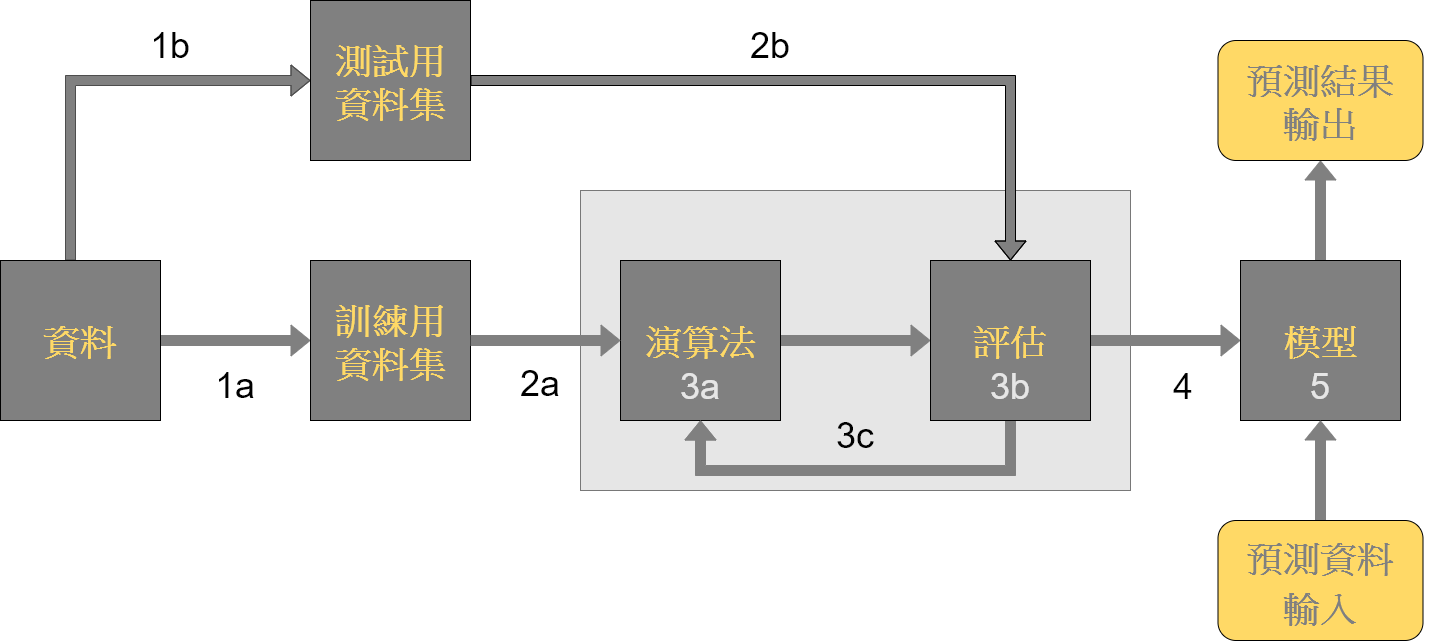

The diagram above was exported from draw.io. Its source (the exported page's mxGraphModel, read from the mxfile embedded in the PNG):
<mxGraphModel dx="2048" dy="1234" grid="1" gridSize="10" guides="1" tooltips="1" connect="1" arrows="1" fold="1" page="1" pageScale="1" pageWidth="1600" pageHeight="900" math="0" shadow="0">
  <root>
    <mxCell id="0" />
    <mxCell id="1" parent="0" />
    <mxCell id="NYFDlVTNNVuHno-J9u04-36" value="" style="rounded=0;whiteSpace=wrap;html=1;dashed=1;dashPattern=1 1;fillColor=#E6E6E6;" vertex="1" parent="1">
      <mxGeometry x="680" y="300" width="550" height="300" as="geometry" />
    </mxCell>
    <mxCell id="NYFDlVTNNVuHno-J9u04-33" style="edgeStyle=orthogonalEdgeStyle;rounded=0;orthogonalLoop=1;jettySize=auto;html=1;entryX=0;entryY=0.5;entryDx=0;entryDy=0;shape=flexArrow;strokeColor=#808080;fillColor=#808080;" edge="1" parent="1" source="NYFDlVTNNVuHno-J9u04-4" target="NYFDlVTNNVuHno-J9u04-5">
      <mxGeometry relative="1" as="geometry" />
    </mxCell>
    <mxCell id="NYFDlVTNNVuHno-J9u04-34" style="edgeStyle=orthogonalEdgeStyle;rounded=0;orthogonalLoop=1;jettySize=auto;html=1;entryX=0;entryY=0.5;entryDx=0;entryDy=0;shape=flexArrow;fillColor=#808080;strokeColor=#4D4D4D;" edge="1" parent="1" source="NYFDlVTNNVuHno-J9u04-4" target="NYFDlVTNNVuHno-J9u04-9">
      <mxGeometry relative="1" as="geometry">
        <Array as="points">
          <mxPoint x="170" y="190" />
        </Array>
      </mxGeometry>
    </mxCell>
    <mxCell id="NYFDlVTNNVuHno-J9u04-4" value="" style="whiteSpace=wrap;html=1;aspect=fixed;fillColor=#808080;" vertex="1" parent="1">
      <mxGeometry x="100" y="370" width="160" height="160" as="geometry" />
    </mxCell>
    <mxCell id="NYFDlVTNNVuHno-J9u04-5" value="" style="whiteSpace=wrap;html=1;aspect=fixed;fillColor=#808080;" vertex="1" parent="1">
      <mxGeometry x="410" y="370" width="160" height="160" as="geometry" />
    </mxCell>
    <mxCell id="NYFDlVTNNVuHno-J9u04-29" style="edgeStyle=orthogonalEdgeStyle;rounded=0;orthogonalLoop=1;jettySize=auto;html=1;entryX=0;entryY=0.5;entryDx=0;entryDy=0;shape=flexArrow;strokeColor=#808080;fillColor=#808080;" edge="1" parent="1" source="NYFDlVTNNVuHno-J9u04-6" target="NYFDlVTNNVuHno-J9u04-7">
      <mxGeometry relative="1" as="geometry" />
    </mxCell>
    <mxCell id="NYFDlVTNNVuHno-J9u04-6" value="" style="whiteSpace=wrap;html=1;aspect=fixed;fillColor=#808080;" vertex="1" parent="1">
      <mxGeometry x="720" y="370" width="160" height="160" as="geometry" />
    </mxCell>
    <mxCell id="NYFDlVTNNVuHno-J9u04-31" style="edgeStyle=orthogonalEdgeStyle;rounded=0;orthogonalLoop=1;jettySize=auto;html=1;entryX=0;entryY=0.5;entryDx=0;entryDy=0;shape=flexArrow;strokeColor=#808080;fillColor=#808080;" edge="1" parent="1" source="NYFDlVTNNVuHno-J9u04-7" target="NYFDlVTNNVuHno-J9u04-8">
      <mxGeometry relative="1" as="geometry" />
    </mxCell>
    <mxCell id="NYFDlVTNNVuHno-J9u04-37" style="edgeStyle=orthogonalEdgeStyle;shape=flexArrow;rounded=0;orthogonalLoop=1;jettySize=auto;html=1;entryX=0.5;entryY=1;entryDx=0;entryDy=0;fillColor=#808080;strokeColor=#808080;" edge="1" parent="1" source="NYFDlVTNNVuHno-J9u04-7" target="NYFDlVTNNVuHno-J9u04-6">
      <mxGeometry relative="1" as="geometry">
        <Array as="points">
          <mxPoint x="1110" y="580" />
          <mxPoint x="800" y="580" />
        </Array>
      </mxGeometry>
    </mxCell>
    <mxCell id="NYFDlVTNNVuHno-J9u04-7" value="" style="whiteSpace=wrap;html=1;aspect=fixed;fillColor=#808080;" vertex="1" parent="1">
      <mxGeometry x="1030" y="370" width="160" height="160" as="geometry" />
    </mxCell>
    <mxCell id="NYFDlVTNNVuHno-J9u04-23" style="edgeStyle=orthogonalEdgeStyle;rounded=0;orthogonalLoop=1;jettySize=auto;html=1;entryX=0.5;entryY=1;entryDx=0;entryDy=0;shape=flexArrow;strokeColor=#808080;fillColor=#808080;" edge="1" parent="1" source="NYFDlVTNNVuHno-J9u04-8" target="NYFDlVTNNVuHno-J9u04-10">
      <mxGeometry relative="1" as="geometry" />
    </mxCell>
    <mxCell id="NYFDlVTNNVuHno-J9u04-8" value="" style="whiteSpace=wrap;html=1;aspect=fixed;fillColor=#808080;" vertex="1" parent="1">
      <mxGeometry x="1340" y="370" width="160" height="160" as="geometry" />
    </mxCell>
    <mxCell id="NYFDlVTNNVuHno-J9u04-9" value="" style="whiteSpace=wrap;html=1;aspect=fixed;fillColor=#808080;" vertex="1" parent="1">
      <mxGeometry x="410" y="110" width="160" height="160" as="geometry" />
    </mxCell>
    <mxCell id="NYFDlVTNNVuHno-J9u04-10" value="" style="rounded=1;whiteSpace=wrap;html=1;fillColor=#FFD966;" vertex="1" parent="1">
      <mxGeometry x="1317.5" y="150" width="205" height="120" as="geometry" />
    </mxCell>
    <mxCell id="NYFDlVTNNVuHno-J9u04-21" style="edgeStyle=orthogonalEdgeStyle;rounded=0;orthogonalLoop=1;jettySize=auto;html=1;entryX=0.5;entryY=1;entryDx=0;entryDy=0;shape=flexArrow;strokeColor=#808080;fillColor=#808080;" edge="1" parent="1" source="NYFDlVTNNVuHno-J9u04-11" target="NYFDlVTNNVuHno-J9u04-8">
      <mxGeometry relative="1" as="geometry" />
    </mxCell>
    <mxCell id="NYFDlVTNNVuHno-J9u04-11" value="" style="rounded=1;whiteSpace=wrap;html=1;fillColor=#FFD966;" vertex="1" parent="1">
      <mxGeometry x="1317.5" y="630" width="205" height="120" as="geometry" />
    </mxCell>
    <mxCell id="NYFDlVTNNVuHno-J9u04-12" value="&lt;font size=&quot;1&quot; color=&quot;#ffd966&quot;&gt;&lt;b style=&quot;font-size: 36px&quot;&gt;資料&lt;/b&gt;&lt;/font&gt;" style="text;html=1;strokeColor=none;fillColor=none;align=center;verticalAlign=middle;whiteSpace=wrap;rounded=0;" vertex="1" parent="1">
      <mxGeometry x="125" y="415" width="110" height="70" as="geometry" />
    </mxCell>
    <mxCell id="NYFDlVTNNVuHno-J9u04-26" style="edgeStyle=orthogonalEdgeStyle;rounded=0;orthogonalLoop=1;jettySize=auto;html=1;entryX=0;entryY=0.5;entryDx=0;entryDy=0;shape=flexArrow;exitX=1;exitY=0.5;exitDx=0;exitDy=0;strokeColor=#808080;fillColor=#808080;" edge="1" parent="1" source="NYFDlVTNNVuHno-J9u04-5" target="NYFDlVTNNVuHno-J9u04-6">
      <mxGeometry relative="1" as="geometry">
        <mxPoint x="580" y="450" as="sourcePoint" />
      </mxGeometry>
    </mxCell>
    <mxCell id="NYFDlVTNNVuHno-J9u04-13" value="&lt;font style=&quot;font-size: 36px&quot; color=&quot;#ffd966&quot;&gt;&lt;b&gt;訓練用&lt;br&gt;資料集&lt;/b&gt;&lt;/font&gt;" style="text;html=1;strokeColor=none;fillColor=none;align=center;verticalAlign=middle;whiteSpace=wrap;rounded=0;" vertex="1" parent="1">
      <mxGeometry x="417.5" y="390" width="145" height="120" as="geometry" />
    </mxCell>
    <mxCell id="NYFDlVTNNVuHno-J9u04-35" style="edgeStyle=orthogonalEdgeStyle;rounded=0;orthogonalLoop=1;jettySize=auto;html=1;entryX=0.5;entryY=0;entryDx=0;entryDy=0;shape=flexArrow;fillColor=#808080;exitX=1;exitY=0.5;exitDx=0;exitDy=0;" edge="1" parent="1" source="NYFDlVTNNVuHno-J9u04-9" target="NYFDlVTNNVuHno-J9u04-7">
      <mxGeometry relative="1" as="geometry">
        <mxPoint x="580" y="190" as="sourcePoint" />
      </mxGeometry>
    </mxCell>
    <mxCell id="NYFDlVTNNVuHno-J9u04-14" value="&lt;font style=&quot;font-size: 36px&quot; color=&quot;#ffd966&quot;&gt;&lt;b&gt;測試用&lt;br&gt;資料集&lt;/b&gt;&lt;/font&gt;" style="text;html=1;strokeColor=none;fillColor=none;align=center;verticalAlign=middle;whiteSpace=wrap;rounded=0;" vertex="1" parent="1">
      <mxGeometry x="421.25" y="130" width="137.5" height="120" as="geometry" />
    </mxCell>
    <mxCell id="NYFDlVTNNVuHno-J9u04-15" value="&lt;font size=&quot;1&quot; color=&quot;#ffd966&quot;&gt;&lt;b style=&quot;font-size: 36px&quot;&gt;演算法&lt;/b&gt;&lt;/font&gt;" style="text;html=1;strokeColor=none;fillColor=none;align=center;verticalAlign=middle;whiteSpace=wrap;rounded=0;" vertex="1" parent="1">
      <mxGeometry x="730" y="420" width="140" height="60" as="geometry" />
    </mxCell>
    <mxCell id="NYFDlVTNNVuHno-J9u04-16" value="&lt;font size=&quot;1&quot; color=&quot;#ffd966&quot;&gt;&lt;b style=&quot;font-size: 36px&quot;&gt;評估&lt;/b&gt;&lt;/font&gt;" style="text;html=1;strokeColor=none;fillColor=none;align=center;verticalAlign=middle;whiteSpace=wrap;rounded=0;" vertex="1" parent="1">
      <mxGeometry x="1045" y="410" width="130" height="80" as="geometry" />
    </mxCell>
    <mxCell id="NYFDlVTNNVuHno-J9u04-17" value="&lt;font size=&quot;1&quot; color=&quot;#ffd966&quot;&gt;&lt;b style=&quot;font-size: 36px&quot;&gt;模型&lt;/b&gt;&lt;/font&gt;" style="text;html=1;strokeColor=none;fillColor=none;align=center;verticalAlign=middle;whiteSpace=wrap;rounded=0;" vertex="1" parent="1">
      <mxGeometry x="1352.5" y="410" width="135" height="80" as="geometry" />
    </mxCell>
    <mxCell id="NYFDlVTNNVuHno-J9u04-18" value="&lt;font style=&quot;font-size: 42px&quot;&gt;&lt;b style=&quot;font-size: 36px&quot;&gt;&lt;font color=&quot;#808080&quot; style=&quot;font-size: 36px&quot;&gt;預測資料&lt;br&gt;輸入&lt;/font&gt;&lt;/b&gt;&lt;br&gt;&lt;/font&gt;" style="text;html=1;strokeColor=none;fillColor=none;align=center;verticalAlign=middle;whiteSpace=wrap;rounded=0;" vertex="1" parent="1">
      <mxGeometry x="1310" y="645" width="220" height="90" as="geometry" />
    </mxCell>
    <mxCell id="NYFDlVTNNVuHno-J9u04-20" value="&lt;b style=&quot;font-size: 36px&quot;&gt;&lt;font color=&quot;#808080&quot; style=&quot;font-size: 36px&quot;&gt;&lt;span&gt;預測結果&lt;br&gt;&lt;/span&gt;&lt;span&gt;輸出&lt;/span&gt;&lt;/font&gt;&lt;/b&gt;" style="text;html=1;strokeColor=none;fillColor=none;align=center;verticalAlign=middle;whiteSpace=wrap;rounded=0;" vertex="1" parent="1">
      <mxGeometry x="1310" y="165" width="220" height="90" as="geometry" />
    </mxCell>
    <mxCell id="NYFDlVTNNVuHno-J9u04-40" value="&lt;font style=&quot;font-size: 36px&quot;&gt;1a&lt;/font&gt;" style="text;html=1;strokeColor=none;fillColor=none;align=center;verticalAlign=middle;whiteSpace=wrap;rounded=0;dashed=1;dashPattern=1 1;" vertex="1" parent="1">
      <mxGeometry x="300" y="470" width="70" height="50" as="geometry" />
    </mxCell>
    <mxCell id="NYFDlVTNNVuHno-J9u04-41" value="&lt;font style=&quot;font-size: 36px&quot;&gt;2a&lt;/font&gt;" style="text;html=1;strokeColor=none;fillColor=none;align=center;verticalAlign=middle;whiteSpace=wrap;rounded=0;dashed=1;dashPattern=1 1;" vertex="1" parent="1">
      <mxGeometry x="590" y="465" width="100" height="55" as="geometry" />
    </mxCell>
    <mxCell id="NYFDlVTNNVuHno-J9u04-43" value="&lt;font style=&quot;font-size: 36px&quot; color=&quot;#e6e6e6&quot;&gt;3a&lt;/font&gt;" style="text;html=1;strokeColor=none;fillColor=none;align=center;verticalAlign=middle;whiteSpace=wrap;rounded=0;dashed=1;dashPattern=1 1;" vertex="1" parent="1">
      <mxGeometry x="765" y="471" width="70" height="50" as="geometry" />
    </mxCell>
    <mxCell id="NYFDlVTNNVuHno-J9u04-48" value="&lt;font style=&quot;font-size: 36px&quot; color=&quot;#e6e6e6&quot;&gt;3b&lt;/font&gt;" style="text;html=1;strokeColor=none;fillColor=none;align=center;verticalAlign=middle;whiteSpace=wrap;rounded=0;dashed=1;dashPattern=1 1;" vertex="1" parent="1">
      <mxGeometry x="1075" y="471" width="70" height="50" as="geometry" />
    </mxCell>
    <mxCell id="NYFDlVTNNVuHno-J9u04-49" value="&lt;font style=&quot;font-size: 36px&quot;&gt;3c&lt;/font&gt;" style="text;html=1;strokeColor=none;fillColor=none;align=center;verticalAlign=middle;whiteSpace=wrap;rounded=0;dashed=1;dashPattern=1 1;" vertex="1" parent="1">
      <mxGeometry x="920" y="520" width="70" height="50" as="geometry" />
    </mxCell>
    <mxCell id="NYFDlVTNNVuHno-J9u04-50" value="&lt;font style=&quot;font-size: 36px&quot;&gt;1b&lt;/font&gt;" style="text;html=1;strokeColor=none;fillColor=none;align=center;verticalAlign=middle;whiteSpace=wrap;rounded=0;dashed=1;dashPattern=1 1;" vertex="1" parent="1">
      <mxGeometry x="235" y="130" width="70" height="50" as="geometry" />
    </mxCell>
    <mxCell id="NYFDlVTNNVuHno-J9u04-51" value="&lt;font style=&quot;font-size: 36px&quot;&gt;2b&lt;/font&gt;" style="text;html=1;strokeColor=none;fillColor=none;align=center;verticalAlign=middle;whiteSpace=wrap;rounded=0;dashed=1;dashPattern=1 1;" vertex="1" parent="1">
      <mxGeometry x="835" y="130" width="70" height="50" as="geometry" />
    </mxCell>
    <mxCell id="NYFDlVTNNVuHno-J9u04-52" value="&lt;font style=&quot;font-size: 36px&quot;&gt;4&lt;/font&gt;" style="text;html=1;strokeColor=none;fillColor=none;align=center;verticalAlign=middle;whiteSpace=wrap;rounded=0;dashed=1;dashPattern=1 1;" vertex="1" parent="1">
      <mxGeometry x="1247.5" y="471" width="70" height="50" as="geometry" />
    </mxCell>
    <mxCell id="NYFDlVTNNVuHno-J9u04-53" value="&lt;font style=&quot;font-size: 36px&quot; color=&quot;#e6e6e6&quot;&gt;5&lt;/font&gt;" style="text;html=1;strokeColor=none;fillColor=none;align=center;verticalAlign=middle;whiteSpace=wrap;rounded=0;dashed=1;dashPattern=1 1;" vertex="1" parent="1">
      <mxGeometry x="1385" y="471" width="70" height="50" as="geometry" />
    </mxCell>
  </root>
</mxGraphModel>